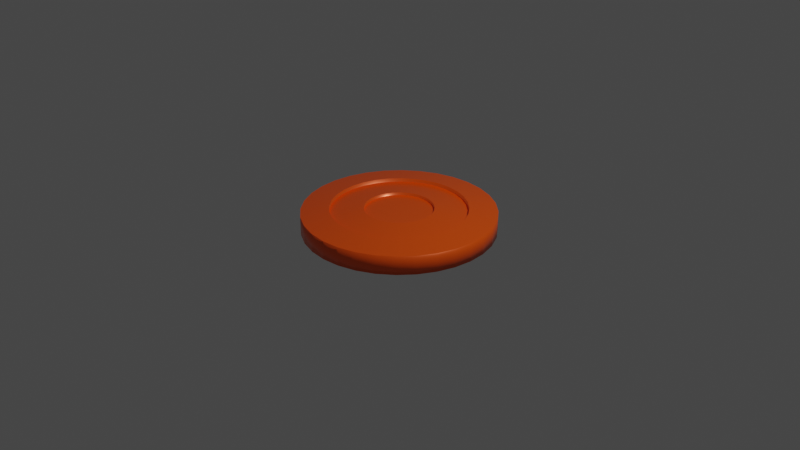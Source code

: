 # Source: HockeyBall.blend  (saved by Blender 2.81.16; exported with 4.5.12 LTS)
import bpy
from mathutils import Matrix  # noqa: F401  (used for matrix-valued properties, if any)

bpy.ops.wm.read_factory_settings(use_empty=True)
scene = bpy.context.scene
scene.name = 'Scene'

# ---- collections
col_collection = bpy.data.collections.new('Collection'); scene.collection.children.link(col_collection)

# ---- materials (node trees are filled in below, after node groups)
mat_material_001 = bpy.data.materials.new('Material.001')
mat_material_001.use_transparent_shadow = False

# ---- material node trees
mat_material_001.use_nodes = True; mat_material_001.node_tree.nodes.clear()
_N = mat_material_001.node_tree.nodes; _L = mat_material_001.node_tree.links
n0 = _N.new('ShaderNodeOutputMaterial'); n0.name = 'Material Output'; n0.location = (300, 300)
n1 = _N.new('ShaderNodeBsdfPrincipled'); n1.name = 'Principled BSDF'; n1.location = (10, 300)
n1.distribution = 'GGX'
n1.subsurface_method = 'BURLEY'
n1.inputs[0].default_value = (1.0, 0.1, 0.0, 1.0)
n1.inputs[1].default_value = 0.3
n1.inputs[2].default_value = 0.3
n1.inputs[3].default_value = 1.45
n1.inputs[13].default_value = 0.8
n1.inputs[27].default_value = (0.0, 0.0, 0.0, 1.0)
n1.inputs[28].default_value = 1.0
_L.new(n1.outputs[0], n0.inputs[0])
n0.is_active_output = True

# ---- world
world_world = bpy.data.worlds.new('World'); scene.world = world_world
world_world.use_nodes = True; world_world.node_tree.nodes.clear()
_N = world_world.node_tree.nodes; _L = world_world.node_tree.links
n0 = _N.new('ShaderNodeOutputWorld'); n0.name = 'World Output'; n0.location = (300, 300)
n1 = _N.new('ShaderNodeBackground'); n1.name = 'Background'; n1.location = (10, 300)
n1.inputs[0].default_value = (0.05088, 0.05088, 0.05088, 1.0)
_L.new(n1.outputs[0], n0.inputs[0])
n0.is_active_output = True
world_world.color = (0.05088, 0.05088, 0.05088)
world_world.use_sun_shadow = False
world_world.sun_shadow_jitter_overblur = 0.0

# ---- cameras
cam_camera = bpy.data.cameras.new('Camera')
cam_camera.clip_end = 100.0
cam_camera.ortho_scale = 7.314

# ---- lights
light_light = bpy.data.lights.new('Light', 'POINT')
light_light.transmission_factor = 0.0
light_light.energy = 1000.0
light_light.shadow_soft_size = 0.1
light_light.shadow_maximum_resolution = 0.006
light_light.use_absolute_resolution = True

# ---- meshes
me_circle = bpy.data.meshes.new('Circle')
me_circle.from_pydata([(3.415e-07, 0.7075, 0.1331), (-0.138, 0.6939, 0.1331), (-0.2707, 0.6536, 0.1331), (-0.393, 0.5882, 0.1331), (-0.5003, 0.5003, 0.1331), (-0.5882, 0.393, 0.1331), (-0.6536, 0.2707, 0.1331), (-0.6939, 0.138, 0.1331), (-0.7075, -2.83e-07, 0.1331), (-0.6939, -0.138, 0.1331), (-0.6536, -0.2707, 0.1331), (-0.5882, -0.393, 0.1331), (-0.5003, -0.5003, 0.1331), (-0.393, -0.5882, 0.1331), (-0.2707, -0.6536, 0.1331), (-0.138, -0.6939, 0.1331), (3.538e-07, -0.7075, 0.1331), (0.138, -0.6939, 0.1331), (0.2707, -0.6536, 0.1331), (0.393, -0.5882, 0.1331), (0.5003, -0.5003, 0.1331), (0.5882, -0.393, 0.1331), (0.6536, -0.2707, 0.1331), (0.6939, -0.138, 0.1331), (0.7075, 4.213e-07, 0.1331), (0.6939, 0.138, 0.1331), (0.6536, 0.2707, 0.1331), (0.5882, 0.393, 0.1331), (0.5003, 0.5003, 0.1331), (0.393, 0.5882, 0.1331), (0.2707, 0.6536, 0.1331), (0.138, 0.6939, 0.1331), (-0.1951, 0.9808, 0.09833), (1.19e-07, 1.0, 0.09833), (-0.3827, 0.9239, 0.09833), (-0.5556, 0.8315, 0.09833), (-0.7071, 0.7071, 0.09833), (-0.8315, 0.5556, 0.09833), (-0.9239, 0.3827, 0.09833), (-0.9808, 0.1951, 0.09833), (-1.0, -2.086e-07, 0.09833), (-0.9808, -0.1951, 0.09833), (-0.9239, -0.3827, 0.09833), (-0.8315, -0.5556, 0.09833), (-0.7071, -0.7071, 0.09833), (-0.5556, -0.8315, 0.09833), (-0.3827, -0.9239, 0.09833), (-0.1951, -0.9808, 0.09833), (4.448e-07, -1.0, 0.09833), (0.1951, -0.9808, 0.09833), (0.3827, -0.9239, 0.09833), (0.5556, -0.8315, 0.09833), (0.7071, -0.7071, 0.09833), (0.8315, -0.5556, 0.09833), (0.9239, -0.3827, 0.09833), (0.9808, -0.1951, 0.09833), (1.0, 6.815e-07, 0.09833), (0.9808, 0.1951, 0.09833), (0.9239, 0.3827, 0.09833), (0.8315, 0.5556, 0.09833), (0.7071, 0.7071, 0.09833), (0.5556, 0.8315, 0.09833), (0.3827, 0.9239, 0.09833), (0.1951, 0.9808, 0.09833), (-0.06972, 0.3505, 0.1283), (2.879e-07, 0.3574, 0.1283), (-0.1368, 0.3302, 0.1283), (-0.1985, 0.2971, 0.1283), (-0.2527, 0.2527, 0.1283), (-0.2971, 0.1985, 0.1283), (-0.3302, 0.1368, 0.1283), (-0.3505, 0.06972, 0.1283), (-0.3574, -2.74e-07, 0.1283), (-0.3505, -0.06972, 0.1283), (-0.3302, -0.1368, 0.1283), (-0.2971, -0.1985, 0.1283), (-0.2527, -0.2527, 0.1283), (-0.1985, -0.2971, 0.1283), (-0.1368, -0.3302, 0.1283), (-0.06972, -0.3505, 0.1283), (3.501e-07, -0.3574, 0.1283), (0.06972, -0.3505, 0.1283), (0.1368, -0.3302, 0.1283), (0.1985, -0.2971, 0.1283), (0.2527, -0.2527, 0.1283), (0.2971, -0.1985, 0.1283), (0.3302, -0.1368, 0.1283), (0.3505, -0.06972, 0.1283), (0.3574, 4.377e-08, 0.1283), (0.3505, 0.06972, 0.1283), (0.3302, 0.1368, 0.1283), (0.2971, 0.1985, 0.1283), (0.2527, 0.2527, 0.1283), (0.1985, 0.2971, 0.1283), (0.1368, 0.3302, 0.1283), (0.06972, 0.3505, 0.1283), (-0.138, 0.6939, 0.0936), (3.415e-07, 0.7075, 0.0936), (-0.2707, 0.6536, 0.0936), (-0.393, 0.5882, 0.0936), (-0.5003, 0.5003, 0.0936), (-0.5882, 0.393, 0.0936), (-0.6536, 0.2707, 0.0936), (-0.6939, 0.138, 0.0936), (-0.7075, -2.83e-07, 0.0936), (-0.6939, -0.138, 0.0936), (-0.6536, -0.2707, 0.0936), (-0.5882, -0.393, 0.0936), (-0.5003, -0.5003, 0.0936), (-0.393, -0.5882, 0.0936), (-0.2707, -0.6536, 0.0936), (-0.138, -0.6939, 0.0936), (3.538e-07, -0.7075, 0.0936), (0.138, -0.6939, 0.0936), (0.2707, -0.6536, 0.0936), (0.393, -0.5882, 0.0936), (0.5003, -0.5003, 0.0936), (0.5882, -0.393, 0.0936), (0.6536, -0.2707, 0.0936), (0.6939, -0.138, 0.0936), (0.7075, 4.213e-07, 0.0936), (0.6939, 0.138, 0.0936), (0.6536, 0.2707, 0.0936), (0.5882, 0.393, 0.0936), (0.5003, 0.5003, 0.0936), (0.393, 0.5882, 0.0936), (0.2707, 0.6536, 0.0936), (0.138, 0.6939, 0.0936), (-0.06972, 0.3505, 0.09833), (2.868e-07, 0.3574, 0.09833), (-0.1368, 0.3302, 0.09833), (-0.1985, 0.2971, 0.09833), (-0.2527, 0.2527, 0.09833), (-0.2971, 0.1985, 0.09833), (-0.3302, 0.1368, 0.09833), (-0.3505, 0.06972, 0.09833), (-0.3574, -2.74e-07, 0.09833), (-0.3505, -0.06972, 0.09833), (-0.3302, -0.1368, 0.09833), (-0.2971, -0.1985, 0.09833), (-0.2527, -0.2527, 0.09833), (-0.1985, -0.2971, 0.09833), (-0.1368, -0.3302, 0.09833), (-0.06972, -0.3505, 0.09833), (3.49e-07, -0.3574, 0.09833), (0.06972, -0.3505, 0.09833), (0.1368, -0.3302, 0.09833), (0.1985, -0.2971, 0.09833), (0.2527, -0.2527, 0.09833), (0.2971, -0.1985, 0.09833), (0.3302, -0.1368, 0.09833), (0.3505, -0.06972, 0.09833), (0.3574, 4.377e-08, 0.09833), (0.3505, 0.06972, 0.09833), (0.3302, 0.1368, 0.09833), (0.2971, 0.1985, 0.09833), (0.2527, 0.2527, 0.09833), (0.1985, 0.2971, 0.09833), (0.1368, 0.3302, 0.09833), (0.06972, 0.3505, 0.09833), (3.415e-07, 0.7075, -0.1331), (-0.138, 0.6939, -0.1331), (-0.2707, 0.6536, -0.1331), (-0.393, 0.5882, -0.1331), (-0.5003, 0.5003, -0.1331), (-0.5882, 0.393, -0.1331), (-0.6536, 0.2707, -0.1331), (-0.6939, 0.138, -0.1331), (-0.7075, -2.83e-07, -0.1331), (-0.6939, -0.138, -0.1331), (-0.6536, -0.2707, -0.1331), (-0.5882, -0.393, -0.1331), (-0.5003, -0.5003, -0.1331), (-0.393, -0.5882, -0.1331), (-0.2707, -0.6536, -0.1331), (-0.138, -0.6939, -0.1331), (3.538e-07, -0.7075, -0.1331), (0.138, -0.6939, -0.1331), (0.2707, -0.6536, -0.1331), (0.393, -0.5882, -0.1331), (0.5003, -0.5003, -0.1331), (0.5882, -0.393, -0.1331), (0.6536, -0.2707, -0.1331), (0.6939, -0.138, -0.1331), (0.7075, 4.213e-07, -0.1331), (0.6939, 0.138, -0.1331), (0.6536, 0.2707, -0.1331), (0.5882, 0.393, -0.1331), (0.5003, 0.5003, -0.1331), (0.393, 0.5882, -0.1331), (0.2707, 0.6536, -0.1331), (0.138, 0.6939, -0.1331), (-0.1951, 0.9808, -0.09833), (1.19e-07, 1.0, -0.09833), (-0.3827, 0.9239, -0.09833), (-0.5556, 0.8315, -0.09833), (-0.7071, 0.7071, -0.09833), (-0.8315, 0.5556, -0.09833), (-0.9239, 0.3827, -0.09833), (-0.9808, 0.1951, -0.09833), (-1.0, -2.086e-07, -0.09833), (-0.9808, -0.1951, -0.09833), (-0.9239, -0.3827, -0.09833), (-0.8315, -0.5556, -0.09833), (-0.7071, -0.7071, -0.09833), (-0.5556, -0.8315, -0.09833), (-0.3827, -0.9239, -0.09833), (-0.1951, -0.9808, -0.09833), (4.448e-07, -1.0, -0.09833), (0.1951, -0.9808, -0.09833), (0.3827, -0.9239, -0.09833), (0.5556, -0.8315, -0.09833), (0.7071, -0.7071, -0.09833), (0.8315, -0.5556, -0.09833), (0.9239, -0.3827, -0.09833), (0.9808, -0.1951, -0.09833), (1.0, 6.815e-07, -0.09833), (0.9808, 0.1951, -0.09833), (0.9239, 0.3827, -0.09833), (0.8315, 0.5556, -0.09833), (0.7071, 0.7071, -0.09833), (0.5556, 0.8315, -0.09833), (0.3827, 0.9239, -0.09833), (0.1951, 0.9808, -0.09833), (-0.06972, 0.3505, -0.1283), (2.879e-07, 0.3574, -0.1283), (-0.1368, 0.3302, -0.1283), (-0.1985, 0.2971, -0.1283), (-0.2527, 0.2527, -0.1283), (-0.2971, 0.1985, -0.1283), (-0.3302, 0.1368, -0.1283), (-0.3505, 0.06972, -0.1283), (-0.3574, -2.74e-07, -0.1283), (-0.3505, -0.06972, -0.1283), (-0.3302, -0.1368, -0.1283), (-0.2971, -0.1985, -0.1283), (-0.2527, -0.2527, -0.1283), (-0.1985, -0.2971, -0.1283), (-0.1368, -0.3302, -0.1283), (-0.06972, -0.3505, -0.1283), (3.501e-07, -0.3574, -0.1283), (0.06972, -0.3505, -0.1283), (0.1368, -0.3302, -0.1283), (0.1985, -0.2971, -0.1283), (0.2527, -0.2527, -0.1283), (0.2971, -0.1985, -0.1283), (0.3302, -0.1368, -0.1283), (0.3505, -0.06972, -0.1283), (0.3574, 4.377e-08, -0.1283), (0.3505, 0.06972, -0.1283), (0.3302, 0.1368, -0.1283), (0.2971, 0.1985, -0.1283), (0.2527, 0.2527, -0.1283), (0.1985, 0.2971, -0.1283), (0.1368, 0.3302, -0.1283), (0.06972, 0.3505, -0.1283), (-0.138, 0.6939, -0.0936), (3.415e-07, 0.7075, -0.0936), (-0.2707, 0.6536, -0.0936), (-0.393, 0.5882, -0.0936), (-0.5003, 0.5003, -0.0936), (-0.5882, 0.393, -0.0936), (-0.6536, 0.2707, -0.0936), (-0.6939, 0.138, -0.0936), (-0.7075, -2.83e-07, -0.0936), (-0.6939, -0.138, -0.0936), (-0.6536, -0.2707, -0.0936), (-0.5882, -0.393, -0.0936), (-0.5003, -0.5003, -0.0936), (-0.393, -0.5882, -0.0936), (-0.2707, -0.6536, -0.0936), (-0.138, -0.6939, -0.0936), (3.538e-07, -0.7075, -0.0936), (0.138, -0.6939, -0.0936), (0.2707, -0.6536, -0.0936), (0.393, -0.5882, -0.0936), (0.5003, -0.5003, -0.0936), (0.5882, -0.393, -0.0936), (0.6536, -0.2707, -0.0936), (0.6939, -0.138, -0.0936), (0.7075, 4.213e-07, -0.0936), (0.6939, 0.138, -0.0936), (0.6536, 0.2707, -0.0936), (0.5882, 0.393, -0.0936), (0.5003, 0.5003, -0.0936), (0.393, 0.5882, -0.0936), (0.2707, 0.6536, -0.0936), (0.138, 0.6939, -0.0936), (-0.06972, 0.3505, -0.09833), (2.868e-07, 0.3574, -0.09833), (-0.1368, 0.3302, -0.09833), (-0.1985, 0.2971, -0.09833), (-0.2527, 0.2527, -0.09833), (-0.2971, 0.1985, -0.09833), (-0.3302, 0.1368, -0.09833), (-0.3505, 0.06972, -0.09833), (-0.3574, -2.74e-07, -0.09833), (-0.3505, -0.06972, -0.09833), (-0.3302, -0.1368, -0.09833), (-0.2971, -0.1985, -0.09833), (-0.2527, -0.2527, -0.09833), (-0.1985, -0.2971, -0.09833), (-0.1368, -0.3302, -0.09833), (-0.06972, -0.3505, -0.09833), (3.49e-07, -0.3574, -0.09833), (0.06972, -0.3505, -0.09833), (0.1368, -0.3302, -0.09833), (0.1985, -0.2971, -0.09833), (0.2527, -0.2527, -0.09833), (0.2971, -0.1985, -0.09833), (0.3302, -0.1368, -0.09833), (0.3505, -0.06972, -0.09833), (0.3574, 4.377e-08, -0.09833), (0.3505, 0.06972, -0.09833), (0.3302, 0.1368, -0.09833), (0.2971, 0.1985, -0.09833), (0.2527, 0.2527, -0.09833), (0.1985, 0.2971, -0.09833), (0.1368, 0.3302, -0.09833), (0.06972, 0.3505, -0.09833), (0.9239, 0.3827, 0.0), (0.8315, 0.5556, 0.0), (-0.5556, -0.8315, 0.0), (-0.3827, -0.9239, 0.0), (1.19e-07, 1.0, 0.0), (-0.1951, 0.9808, 0.0), (0.7071, 0.7071, 0.0), (-0.1951, -0.9808, 0.0), (-0.3827, 0.9239, 0.0), (0.5556, 0.8315, 0.0), (4.448e-07, -1.0, 0.0), (-0.5556, 0.8315, 0.0), (0.3827, 0.9239, 0.0), (0.1951, -0.9808, 0.0), (-0.7071, 0.7071, 0.0), (0.1951, 0.9808, 0.0), (0.3827, -0.9239, 0.0), (-0.8315, 0.5556, 0.0), (0.5556, -0.8315, 0.0), (-0.9239, 0.3827, 0.0), (0.7071, -0.7071, 0.0), (-0.9808, 0.1951, 0.0), (0.8315, -0.5556, 0.0), (-1.0, -2.086e-07, 0.0), (0.9239, -0.3827, 0.0), (-0.9808, -0.1951, 0.0), (0.9808, -0.1951, 0.0), (-0.9239, -0.3827, 0.0), (1.0, 6.815e-07, 0.0), (-0.8315, -0.5556, 0.0), (0.9808, 0.1951, 0.0), (-0.7071, -0.7071, 0.0)], [], [(321, 59, 58, 320), (323, 46, 45, 322), (325, 32, 33, 324), (326, 60, 59, 321), (327, 47, 46, 323), (328, 34, 32, 325), (329, 61, 60, 326), (330, 48, 47, 327), (331, 35, 34, 328), (332, 62, 61, 329), (333, 49, 48, 330), (334, 36, 35, 331), (335, 63, 62, 332), (336, 50, 49, 333), (337, 37, 36, 334), (324, 33, 63, 335), (338, 51, 50, 336), (339, 38, 37, 337), (340, 52, 51, 338), (341, 39, 38, 339), (342, 53, 52, 340), (343, 40, 39, 341), (344, 54, 53, 342), (345, 41, 40, 343), (346, 55, 54, 344), (347, 42, 41, 345), (348, 56, 55, 346), (349, 43, 42, 347), (350, 57, 56, 348), (351, 44, 43, 349), (320, 58, 57, 350), (322, 45, 44, 351), (24, 25, 121, 120), (1, 0, 33, 32), (2, 1, 32, 34), (3, 2, 34, 35), (4, 3, 35, 36), (5, 4, 36, 37), (6, 5, 37, 38), (7, 6, 38, 39), (8, 7, 39, 40), (9, 8, 40, 41), (10, 9, 41, 42), (11, 10, 42, 43), (12, 11, 43, 44), (13, 12, 44, 45), (14, 13, 45, 46), (15, 14, 46, 47), (16, 15, 47, 48), (17, 16, 48, 49), (18, 17, 49, 50), (19, 18, 50, 51), (20, 19, 51, 52), (21, 20, 52, 53), (22, 21, 53, 54), (23, 22, 54, 55), (24, 23, 55, 56), (25, 24, 56, 57), (26, 25, 57, 58), (27, 26, 58, 59), (28, 27, 59, 60), (29, 28, 60, 61), (30, 29, 61, 62), (31, 30, 62, 63), (0, 31, 63, 33), (67, 68, 132, 131), (11, 12, 108, 107), (25, 26, 122, 121), (12, 13, 109, 108), (26, 27, 123, 122), (13, 14, 110, 109), (0, 1, 96, 97), (27, 28, 124, 123), (14, 15, 111, 110), (1, 2, 98, 96), (28, 29, 125, 124), (15, 16, 112, 111), (2, 3, 99, 98), (29, 30, 126, 125), (16, 17, 113, 112), (3, 4, 100, 99), (30, 31, 127, 126), (17, 18, 114, 113), (4, 5, 101, 100), (31, 0, 97, 127), (18, 19, 115, 114), (5, 6, 102, 101), (19, 20, 116, 115), (6, 7, 103, 102), (20, 21, 117, 116), (7, 8, 104, 103), (21, 22, 118, 117), (8, 9, 105, 104), (22, 23, 119, 118), (9, 10, 106, 105), (23, 24, 120, 119), (10, 11, 107, 106), (64, 65, 97, 96), (66, 64, 96, 98), (67, 66, 98, 99), (68, 67, 99, 100), (69, 68, 100, 101), (70, 69, 101, 102), (71, 70, 102, 103), (72, 71, 103, 104), (73, 72, 104, 105), (74, 73, 105, 106), (75, 74, 106, 107), (76, 75, 107, 108), (77, 76, 108, 109), (78, 77, 109, 110), (79, 78, 110, 111), (80, 79, 111, 112), (81, 80, 112, 113), (82, 81, 113, 114), (83, 82, 114, 115), (84, 83, 115, 116), (85, 84, 116, 117), (86, 85, 117, 118), (87, 86, 118, 119), (88, 87, 119, 120), (89, 88, 120, 121), (90, 89, 121, 122), (91, 90, 122, 123), (92, 91, 123, 124), (93, 92, 124, 125), (94, 93, 125, 126), (95, 94, 126, 127), (65, 95, 127, 97), (94, 95, 159, 158), (81, 82, 146, 145), (68, 69, 133, 132), (95, 65, 129, 159), (82, 83, 147, 146), (69, 70, 134, 133), (83, 84, 148, 147), (70, 71, 135, 134), (84, 85, 149, 148), (71, 72, 136, 135), (85, 86, 150, 149), (72, 73, 137, 136), (86, 87, 151, 150), (73, 74, 138, 137), (87, 88, 152, 151), (74, 75, 139, 138), (88, 89, 153, 152), (75, 76, 140, 139), (89, 90, 154, 153), (76, 77, 141, 140), (90, 91, 155, 154), (77, 78, 142, 141), (65, 64, 128, 129), (91, 92, 156, 155), (78, 79, 143, 142), (64, 66, 130, 128), (92, 93, 157, 156), (79, 80, 144, 143), (66, 67, 131, 130), (93, 94, 158, 157), (80, 81, 145, 144), (321, 320, 218, 219), (323, 322, 205, 206), (325, 324, 193, 192), (326, 321, 219, 220), (327, 323, 206, 207), (328, 325, 192, 194), (329, 326, 220, 221), (330, 327, 207, 208), (331, 328, 194, 195), (332, 329, 221, 222), (333, 330, 208, 209), (334, 331, 195, 196), (335, 332, 222, 223), (336, 333, 209, 210), (337, 334, 196, 197), (324, 335, 223, 193), (338, 336, 210, 211), (339, 337, 197, 198), (340, 338, 211, 212), (341, 339, 198, 199), (342, 340, 212, 213), (343, 341, 199, 200), (344, 342, 213, 214), (345, 343, 200, 201), (346, 344, 214, 215), (347, 345, 201, 202), (348, 346, 215, 216), (349, 347, 202, 203), (350, 348, 216, 217), (351, 349, 203, 204), (320, 350, 217, 218), (322, 351, 204, 205), (184, 280, 281, 185), (161, 192, 193, 160), (162, 194, 192, 161), (163, 195, 194, 162), (164, 196, 195, 163), (165, 197, 196, 164), (166, 198, 197, 165), (167, 199, 198, 166), (168, 200, 199, 167), (169, 201, 200, 168), (170, 202, 201, 169), (171, 203, 202, 170), (172, 204, 203, 171), (173, 205, 204, 172), (174, 206, 205, 173), (175, 207, 206, 174), (176, 208, 207, 175), (177, 209, 208, 176), (178, 210, 209, 177), (179, 211, 210, 178), (180, 212, 211, 179), (181, 213, 212, 180), (182, 214, 213, 181), (183, 215, 214, 182), (184, 216, 215, 183), (185, 217, 216, 184), (186, 218, 217, 185), (187, 219, 218, 186), (188, 220, 219, 187), (189, 221, 220, 188), (190, 222, 221, 189), (191, 223, 222, 190), (160, 193, 223, 191), (227, 291, 292, 228), (171, 267, 268, 172), (185, 281, 282, 186), (172, 268, 269, 173), (186, 282, 283, 187), (173, 269, 270, 174), (160, 257, 256, 161), (187, 283, 284, 188), (174, 270, 271, 175), (161, 256, 258, 162), (188, 284, 285, 189), (175, 271, 272, 176), (162, 258, 259, 163), (189, 285, 286, 190), (176, 272, 273, 177), (163, 259, 260, 164), (190, 286, 287, 191), (177, 273, 274, 178), (164, 260, 261, 165), (191, 287, 257, 160), (178, 274, 275, 179), (165, 261, 262, 166), (179, 275, 276, 180), (166, 262, 263, 167), (180, 276, 277, 181), (167, 263, 264, 168), (181, 277, 278, 182), (168, 264, 265, 169), (182, 278, 279, 183), (169, 265, 266, 170), (183, 279, 280, 184), (170, 266, 267, 171), (224, 256, 257, 225), (226, 258, 256, 224), (227, 259, 258, 226), (228, 260, 259, 227), (229, 261, 260, 228), (230, 262, 261, 229), (231, 263, 262, 230), (232, 264, 263, 231), (233, 265, 264, 232), (234, 266, 265, 233), (235, 267, 266, 234), (236, 268, 267, 235), (237, 269, 268, 236), (238, 270, 269, 237), (239, 271, 270, 238), (240, 272, 271, 239), (241, 273, 272, 240), (242, 274, 273, 241), (243, 275, 274, 242), (244, 276, 275, 243), (245, 277, 276, 244), (246, 278, 277, 245), (247, 279, 278, 246), (248, 280, 279, 247), (249, 281, 280, 248), (250, 282, 281, 249), (251, 283, 282, 250), (252, 284, 283, 251), (253, 285, 284, 252), (254, 286, 285, 253), (255, 287, 286, 254), (225, 257, 287, 255), (254, 318, 319, 255), (241, 305, 306, 242), (228, 292, 293, 229), (255, 319, 289, 225), (242, 306, 307, 243), (229, 293, 294, 230), (243, 307, 308, 244), (230, 294, 295, 231), (244, 308, 309, 245), (231, 295, 296, 232), (245, 309, 310, 246), (232, 296, 297, 233), (246, 310, 311, 247), (233, 297, 298, 234), (247, 311, 312, 248), (234, 298, 299, 235), (248, 312, 313, 249), (235, 299, 300, 236), (249, 313, 314, 250), (236, 300, 301, 237), (250, 314, 315, 251), (237, 301, 302, 238), (225, 289, 288, 224), (251, 315, 316, 252), (238, 302, 303, 239), (224, 288, 290, 226), (252, 316, 317, 253), (239, 303, 304, 240), (226, 290, 291, 227), (253, 317, 318, 254), (240, 304, 305, 241), (128, 130, 131, 132, 133, 134, 135, 136, 137, 138, 139, 140, 141, 142, 143, 144, 145, 146, 147, 148, 149, 150, 151, 152, 153, 154, 155, 156, 157, 158, 159, 129), (288, 289, 319, 318, 317, 316, 315, 314, 313, 312, 311, 310, 309, 308, 307, 306, 305, 304, 303, 302, 301, 300, 299, 298, 297, 296, 295, 294, 293, 292, 291, 290)])
me_circle.polygons.foreach_set('use_smooth', [1, 1, 1, 1, 1, 1, 1, 1, 1, 1, 1, 1, 1, 1, 1, 1, 1, 1, 1, 1, 1, 1, 1, 1, 1, 1, 1, 1, 1, 1, 1, 1, 1, 0, 0, 0, 0, 0, 0, 0, 0, 0, 0, 0, 0, 0, 0, 0, 0, 0, 0, 0, 0, 0, 0, 0, 0, 0, 0, 0, 0, 0, 0, 0, 0, 1, 1, 1, 1, 1, 1, 1, 1, 1, 1, 1, 1, 1, 1, 1, 1, 1, 1, 1, 1, 1, 1, 1, 1, 1, 1, 1, 1, 1, 1, 1, 1, 0, 0, 0, 0, 0, 0, 0, 0, 0, 0, 0, 0, 0, 0, 0, 0, 0, 0, 0, 0, 0, 0, 0, 0, 0, 0, 0, 0, 0, 0, 0, 0, 1, 1, 1, 1, 1, 1, 1, 1, 1, 1, 1, 1, 1, 1, 1, 1, 1, 1, 1, 1, 1, 1, 1, 1, 1, 1, 1, 1, 1, 1, 1, 1, 1, 1, 1, 1, 1, 1, 1, 1, 1, 1, 1, 1, 1, 1, 1, 1, 1, 1, 1, 1, 1, 1, 1, 1, 1, 1, 1, 1, 1, 1, 1, 1, 0, 0, 0, 0, 0, 0, 0, 0, 0, 0, 0, 0, 0, 0, 0, 0, 0, 0, 0, 0, 0, 0, 0, 0, 0, 0, 0, 0, 0, 0, 0, 0, 1, 1, 1, 1, 1, 1, 1, 1, 1, 1, 1, 1, 1, 1, 1, 1, 1, 1, 1, 1, 1, 1, 1, 1, 1, 1, 1, 1, 1, 1, 1, 1, 0, 0, 0, 0, 0, 0, 0, 0, 0, 0, 0, 0, 0, 0, 0, 0, 0, 0, 0, 0, 0, 0, 0, 0, 0, 0, 0, 0, 0, 0, 0, 0, 1, 1, 1, 1, 1, 1, 1, 1, 1, 1, 1, 1, 1, 1, 1, 1, 1, 1, 1, 1, 1, 1, 1, 1, 1, 1, 1, 1, 1, 1, 1, 0, 0])
_uv = me_circle.uv_layers.new(name='UVMap')
_uv.uv.foreach_set('vector', [0.0, 0.0, 0.0, 0.0, 0.0, 0.0, 0.0, 0.0, 0.0, 0.0, 0.0, 0.0, 0.0, 0.0, 0.0, 0.0, 0.0, 0.0, 0.0, 0.0, 0.0, 0.0, 0.0, 0.0, 0.0, 0.0, 0.0, 0.0, 0.0, 0.0, 0.0, 0.0, 0.0, 0.0, 0.0, 0.0, 0.0, 0.0, 0.0, 0.0, 0.0, 0.0, 0.0, 0.0, 0.0, 0.0, 0.0, 0.0, 0.0, 0.0, 0.0, 0.0, 0.0, 0.0, 0.0, 0.0, 0.0, 0.0, 0.0, 0.0, 0.0, 0.0, 0.0, 0.0, 0.0, 0.0, 0.0, 0.0, 0.0, 0.0, 0.0, 0.0, 0.0, 0.0, 0.0, 0.0, 0.0, 0.0, 0.0, 0.0, 0.0, 0.0, 0.0, 0.0, 0.0, 0.0, 0.0, 0.0, 0.0, 0.0, 0.0, 0.0, 0.0, 0.0, 0.0, 0.0, 0.0, 0.0, 0.0, 0.0, 0.0, 0.0, 0.0, 0.0, 0.0, 0.0, 0.0, 0.0, 0.0, 0.0, 0.0, 0.0, 0.0, 0.0, 0.0, 0.0, 0.0, 0.0, 0.0, 0.0, 0.0, 0.0, 0.0, 0.0, 0.0, 0.0, 0.0, 0.0, 0.0, 0.0, 0.0, 0.0, 0.0, 0.0, 0.0, 0.0, 0.0, 0.0, 0.0, 0.0, 0.0, 0.0, 0.0, 0.0, 0.0, 0.0, 0.0, 0.0, 0.0, 0.0, 0.0, 0.0, 0.0, 0.0, 0.0, 0.0, 0.0, 0.0, 0.0, 0.0, 0.0, 0.0, 0.0, 0.0, 0.0, 0.0, 0.0, 0.0, 0.0, 0.0, 0.0, 0.0, 0.0, 0.0, 0.0, 0.0, 0.0, 0.0, 0.0, 0.0, 0.0, 0.0, 0.0, 0.0, 0.0, 0.0, 0.0, 0.0, 0.0, 0.0, 0.0, 0.0, 0.0, 0.0, 0.0, 0.0, 0.0, 0.0, 0.0, 0.0, 0.0, 0.0, 0.0, 0.0, 0.0, 0.0, 0.0, 0.0, 0.0, 0.0, 0.0, 0.0, 0.0, 0.0, 0.0, 0.0, 0.0, 0.0, 0.0, 0.0, 0.0, 0.0, 0.0, 0.0, 0.0, 0.0, 0.0, 0.0, 0.0, 0.0, 0.0, 0.0, 0.0, 0.0, 0.0, 0.0, 0.0, 0.0, 0.0, 0.0, 0.0, 0.0, 0.0, 0.0, 0.0, 0.0, 0.0, 0.0, 0.0, 0.0, 0.0, 0.0, 0.0, 0.0, 0.0, 0.0, 0.0, 0.0, 0.0, 0.0, 0.0, 0.0, 0.0, 0.0, 0.0, 0.0, 0.0, 0.0, 0.0, 0.0, 0.0, 0.0, 0.0, 0.0, 0.0, 0.0, 0.0, 0.0, 0.0, 0.0, 0.0, 0.0, 0.0, 0.0, 0.0, 0.0, 0.0, 0.0, 0.0, 0.0, 0.0, 0.0, 0.0, 0.0, 0.0, 0.0, 0.0, 0.0, 0.0, 0.0, 0.0, 0.0, 0.0, 0.0, 0.0, 0.0, 0.0, 0.0, 0.0, 0.0, 0.0, 0.0, 0.0, 0.0, 0.0, 0.0, 0.0, 0.0, 0.0, 0.0, 0.0, 0.0, 0.0, 0.0, 0.0, 0.0, 0.0, 0.0, 0.0, 0.0, 0.0, 0.0, 0.0, 0.0, 0.0, 0.0, 0.0, 0.0, 0.0, 0.0, 0.0, 0.0, 0.0, 0.0, 0.0, 0.0, 0.0, 0.0, 0.0, 0.0, 0.0, 0.0, 0.0, 0.0, 0.0, 0.0, 0.0, 0.0, 0.0, 0.0, 0.0, 0.0, 0.0, 0.0, 0.0, 0.0, 0.0, 0.0, 0.0, 0.0, 0.0, 0.0, 0.0, 0.0, 0.0, 0.0, 0.0, 0.0, 0.0, 0.0, 0.0, 0.0, 0.0, 0.0, 0.0, 0.0, 0.0, 0.0, 0.0, 0.0, 0.0, 0.0, 0.0, 0.0, 0.0, 0.0, 0.0, 0.0, 0.0, 0.0, 0.0, 0.0, 0.0, 0.0, 0.0, 0.0, 0.0, 0.0, 0.0, 0.0, 0.0, 0.0, 0.0, 0.0, 0.0, 0.0, 0.0, 0.0, 0.0, 0.0, 0.0, 0.0, 0.0, 0.0, 0.0, 0.0, 0.0, 0.0, 0.0, 0.0, 0.0, 0.0, 0.0, 0.0, 0.0, 0.0, 0.0, 0.0, 0.0, 0.0, 0.0, 0.0, 0.0, 0.0, 0.0, 0.0, 0.0, 0.0, 0.0, 0.0, 0.0, 0.0, 0.0, 0.0, 0.0, 0.0, 0.0, 0.0, 0.0, 0.0, 0.0, 0.0, 0.0, 0.0, 0.0, 0.0, 0.0, 0.0, 0.0, 0.0, 0.0, 0.0, 0.0, 0.0, 0.0, 0.0, 0.0, 0.0, 0.0, 0.0, 0.0, 0.0, 0.0, 0.0, 0.0, 0.0, 0.0, 0.0, 0.0, 0.0, 0.0, 0.0, 0.0, 0.0, 0.0, 0.0, 0.0, 0.0, 0.0, 0.0, 0.0, 0.0, 0.0, 0.0, 0.0, 0.0, 0.0, 0.0, 0.0, 0.0, 0.0, 0.0, 0.0, 0.0, 0.0, 0.0, 0.0, 0.0, 0.0, 0.0, 0.0, 0.0, 0.0, 0.0, 0.0, 0.0, 0.0, 0.0, 0.0, 0.0, 0.0, 0.0, 0.0, 0.0, 0.0, 0.0, 0.0, 0.0, 0.0, 0.0, 0.0, 0.0, 0.0, 0.0, 0.0, 0.0, 0.0, 0.0, 0.0, 0.0, 0.0, 0.0, 0.0, 0.0, 0.0, 0.0, 0.0, 0.0, 0.0, 0.0, 0.0, 0.0, 0.0, 0.0, 0.0, 0.0, 0.0, 0.0, 0.0, 0.0, 0.0, 0.0, 0.0, 0.0, 0.0, 0.0, 0.0, 0.0, 0.0, 0.0, 0.0, 0.0, 0.0, 0.0, 0.0, 0.0, 0.0, 0.0, 0.0, 0.0, 0.0, 0.0, 0.0, 0.0, 0.0, 0.0, 0.0, 0.0, 0.0, 0.0, 0.0, 0.0, 0.0, 0.0, 0.0, 0.0, 0.0, 0.0, 0.0, 0.0, 0.0, 0.0, 0.0, 0.0, 0.0, 0.0, 0.0, 0.0, 0.0, 0.0, 0.0, 0.0, 0.0, 0.0, 0.0, 0.0, 0.0, 0.0, 0.0, 0.0, 0.0, 0.0, 0.0, 0.0, 0.0, 0.0, 0.0, 0.0, 0.0, 0.0, 0.0, 0.0, 0.0, 0.0, 0.0, 0.0, 0.0, 0.0, 0.0, 0.0, 0.0, 0.0, 0.0, 0.0, 0.0, 0.0, 0.0, 0.0, 0.0, 0.0, 0.0, 0.0, 0.0, 0.0, 0.0, 0.0, 0.0, 0.0, 0.0, 0.0, 0.0, 0.0, 0.0, 0.0, 0.0, 0.0, 0.0, 0.0, 0.0, 0.0, 0.0, 0.0, 0.0, 0.0, 0.0, 0.0, 0.0, 0.0, 0.0, 0.0, 0.0, 0.0, 0.0, 0.0, 0.0, 0.0, 0.0, 0.0, 0.0, 0.0, 0.0, 0.0, 0.0, 0.0, 0.0, 0.0, 0.0, 0.0, 0.0, 0.0, 0.0, 0.0, 0.0, 0.0, 0.0, 0.0, 0.0, 0.0, 0.0, 0.0, 0.0, 0.0, 0.0, 0.0, 0.0, 0.0, 0.0, 0.0, 0.0, 0.0, 0.0, 0.0, 0.0, 0.0, 0.0, 0.0, 0.0, 0.0, 0.0, 0.0, 0.0, 0.0, 0.0, 0.0, 0.0, 0.0, 0.0, 0.0, 0.0, 0.0, 0.0, 0.0, 0.0, 0.0, 0.0, 0.0, 0.0, 0.0, 0.0, 0.0, 0.0, 0.0, 0.0, 0.0, 0.0, 0.0, 0.0, 0.0, 0.0, 0.0, 0.0, 0.0, 0.0, 0.0, 0.0, 0.0, 0.0, 0.0, 0.0, 0.0, 0.0, 0.0, 0.0, 0.0, 0.0, 0.0, 0.0, 0.0, 0.0, 0.0, 0.0, 0.0, 0.0, 0.0, 0.0, 0.0, 0.0, 0.0, 0.0, 0.0, 0.0, 0.0, 0.0, 0.0, 0.0, 0.0, 0.0, 0.0, 0.0, 0.0, 0.0, 0.0, 0.0, 0.0, 0.0, 0.0, 0.0, 0.0, 0.0, 0.0, 0.0, 0.0, 0.0, 0.0, 0.0, 0.0, 0.0, 0.0, 0.0, 0.0, 0.0, 0.0, 0.0, 0.0, 0.0, 0.0, 0.0, 0.0, 0.0, 0.0, 0.0, 0.0, 0.0, 0.0, 0.0, 0.0, 0.0, 0.0, 0.0, 0.0, 0.0, 0.0, 0.0, 0.0, 0.0, 0.0, 0.0, 0.0, 0.0, 0.0, 0.0, 0.0, 0.0, 0.0, 0.0, 0.0, 0.0, 0.0, 0.0, 0.0, 0.0, 0.0, 0.0, 0.0, 0.0, 0.0, 0.0, 0.0, 0.0, 0.0, 0.0, 0.0, 0.0, 0.0, 0.0, 0.0, 0.0, 0.0, 0.0, 0.0, 0.0, 0.0, 0.0, 0.0, 0.0, 0.0, 0.0, 0.0, 0.0, 0.0, 0.0, 0.0, 0.0, 0.0, 0.0, 0.0, 0.0, 0.0, 0.0, 0.0, 0.0, 0.0, 0.0, 0.0, 0.0, 0.0, 0.0, 0.0, 0.0, 0.0, 0.0, 0.0, 0.0, 0.0, 0.0, 0.0, 0.0, 0.0, 0.0, 0.0, 0.0, 0.0, 0.0, 0.0, 0.0, 0.0, 0.0, 0.0, 0.0, 0.0, 0.0, 0.0, 0.0, 0.0, 0.0, 0.0, 0.0, 0.0, 0.0, 0.0, 0.0, 0.0, 0.0, 0.0, 0.0, 0.0, 0.0, 0.0, 0.0, 0.0, 0.0, 0.0, 0.0, 0.0, 0.0, 0.0, 0.0, 0.0, 0.0, 0.0, 0.0, 0.0, 0.0, 0.0, 0.0, 0.0, 0.0, 0.0, 0.0, 0.0, 0.0, 0.0, 0.0, 0.0, 0.0, 0.0, 0.0, 0.0, 0.0, 0.0, 0.0, 0.0, 0.0, 0.0, 0.0, 0.0, 0.0, 0.0, 0.0, 0.0, 0.0, 0.0, 0.0, 0.0, 0.0, 0.0, 0.0, 0.0, 0.0, 0.0, 0.0, 0.0, 0.0, 0.0, 0.0, 0.0, 0.0, 0.0, 0.0, 0.0, 0.0, 0.0, 0.0, 0.0, 0.0, 0.0, 0.0, 0.0, 0.0, 0.0, 0.0, 0.0, 0.0, 0.0, 0.0, 0.0, 0.0, 0.0, 0.0, 0.0, 0.0, 0.0, 0.0, 0.0, 0.0, 0.0, 0.0, 0.0, 0.0, 0.0, 0.0, 0.0, 0.0, 0.0, 0.0, 0.0, 0.0, 0.0, 0.0, 0.0, 0.0, 0.0, 0.0, 0.0, 0.0, 0.0, 0.0, 0.0, 0.0, 0.0, 0.0, 0.0, 0.0, 0.0, 0.0, 0.0, 0.0, 0.0, 0.0, 0.0, 0.0, 0.0, 0.0, 0.0, 0.0, 0.0, 0.0, 0.0, 0.0, 0.0, 0.0, 0.0, 0.0, 0.0, 0.0, 0.0, 0.0, 0.0, 0.0, 0.0, 0.0, 0.0, 0.0, 0.0, 0.0, 0.0, 0.0, 0.0, 0.0, 0.0, 0.0, 0.0, 0.0, 0.0, 0.0, 0.0, 0.0, 0.0, 0.0, 0.0, 0.0, 0.0, 0.0, 0.0, 0.0, 0.0, 0.0, 0.0, 0.0, 0.0, 0.0, 0.0, 0.0, 0.0, 0.0, 0.0, 0.0, 0.0, 0.0, 0.0, 0.0, 0.0, 0.0, 0.0, 0.0, 0.0, 0.0, 0.0, 0.0, 0.0, 0.0, 0.0, 0.0, 0.0, 0.0, 0.0, 0.0, 0.0, 0.0, 0.0, 0.0, 0.0, 0.0, 0.0, 0.0, 0.0, 0.0, 0.0, 0.0, 0.0, 0.0, 0.0, 0.0, 0.0, 0.0, 0.0, 0.0, 0.0, 0.0, 0.0, 0.0, 0.0, 0.0, 0.0, 0.0, 0.0, 0.0, 0.0, 0.0, 0.0, 0.0, 0.0, 0.0, 0.0, 0.0, 0.0, 0.0, 0.0, 0.0, 0.0, 0.0, 0.0, 0.0, 0.0, 0.0, 0.0, 0.0, 0.0, 0.0, 0.0, 0.0, 0.0, 0.0, 0.0, 0.0, 0.0, 0.0, 0.0, 0.0, 0.0, 0.0, 0.0, 0.0, 0.0, 0.0, 0.0, 0.0, 0.0, 0.0, 0.0, 0.0, 0.0, 0.0, 0.0, 0.0, 0.0, 0.0, 0.0, 0.0, 0.0, 0.0, 0.0, 0.0, 0.0, 0.0, 0.0, 0.0, 0.0, 0.0, 0.0, 0.0, 0.0, 0.0, 0.0, 0.0, 0.0, 0.0, 0.0, 0.0, 0.0, 0.0, 0.0, 0.0, 0.0, 0.0, 0.0, 0.0, 0.0, 0.0, 0.0, 0.0, 0.0, 0.0, 0.0, 0.0, 0.0, 0.0, 0.0, 0.0, 0.0, 0.0, 0.0, 0.0, 0.0, 0.0, 0.0, 0.0, 0.0, 0.0, 0.0, 0.0, 0.0, 0.0, 0.0, 0.0, 0.0, 0.0, 0.0, 0.0, 0.0, 0.0, 0.0, 0.0, 0.0, 0.0, 0.0, 0.0, 0.0, 0.0, 0.0, 0.0, 0.0, 0.0, 0.0, 0.0, 0.0, 0.0, 0.0, 0.0, 0.0, 0.0, 0.0, 0.0, 0.0, 0.0, 0.0, 0.0, 0.0, 0.0, 0.0, 0.0, 0.0, 0.0, 0.0, 0.0, 0.0, 0.0, 0.0, 0.0, 0.0, 0.0, 0.0, 0.0, 0.0, 0.0, 0.0, 0.0, 0.0, 0.0, 0.0, 0.0, 0.0, 0.0, 0.0, 0.0, 0.0, 0.0, 0.0, 0.0, 0.0, 0.0, 0.0, 0.0, 0.0, 0.0, 0.0, 0.0, 0.0, 0.0, 0.0, 0.0, 0.0, 0.0, 0.0, 0.0, 0.0, 0.0, 0.0, 0.0, 0.0, 0.0, 0.0, 0.0, 0.0, 0.0, 0.0, 0.0, 0.0, 0.0, 0.0, 0.0, 0.0, 0.0, 0.0, 0.0, 0.0, 0.0, 0.0, 0.0, 0.0, 0.0, 0.0, 0.0, 0.0, 0.0, 0.0, 0.0, 0.0, 0.0, 0.0, 0.0, 0.0, 0.0, 0.0, 0.0, 0.0, 0.0, 0.0, 0.0, 0.0, 0.0, 0.0, 0.0, 0.0, 0.0, 0.0, 0.0, 0.0, 0.0, 0.0, 0.0, 0.0, 0.0, 0.0, 0.0, 0.0, 0.0, 0.0, 0.0, 0.0, 0.0, 0.0, 0.0, 0.0, 0.0, 0.0, 0.0, 0.0, 0.0, 0.0, 0.0, 0.0, 0.0, 0.0, 0.0, 0.0, 0.0, 0.0, 0.0, 0.0, 0.0, 0.0, 0.0, 0.0, 0.0, 0.0, 0.0, 0.0, 0.0, 0.0, 0.0, 0.0, 0.0, 0.0, 0.0, 0.0, 0.0, 0.0, 0.0, 0.0, 0.0, 0.0, 0.0, 0.0, 0.0, 0.0, 0.0, 0.0, 0.0, 0.0, 0.0, 0.0, 0.0, 0.0, 0.0, 0.0, 0.0, 0.0, 0.0, 0.0, 0.0, 0.0, 0.0, 0.0, 0.0, 0.0, 0.0, 0.0, 0.0, 0.0, 0.0, 0.0, 0.0, 0.0, 0.0, 0.0, 0.0, 0.0, 0.0, 0.0, 0.0, 0.0, 0.0, 0.0, 0.0, 0.0, 0.0, 0.0, 0.0, 0.0, 0.0, 0.0, 0.0, 0.0, 0.0, 0.0, 0.0, 0.0, 0.0, 0.0, 0.0, 0.0, 0.0, 0.0, 0.0, 0.0, 0.0, 0.0, 0.0, 0.0, 0.0, 0.0, 0.0, 0.0, 0.0, 0.0, 0.0, 0.0, 0.0, 0.0, 0.0, 0.0, 0.0, 0.0, 0.0, 0.0, 0.0, 0.0, 0.0, 0.0, 0.0, 0.0, 0.0, 0.0, 0.0, 0.0, 0.0, 0.0, 0.0, 0.0, 0.0, 0.0, 0.0, 0.0, 0.0, 0.0, 0.0, 0.0, 0.0, 0.0, 0.0, 0.0, 0.0, 0.0, 0.0, 0.0, 0.0, 0.0, 0.0, 0.0, 0.0, 0.0, 0.0, 0.0, 0.0, 0.0, 0.0, 0.0, 0.0, 0.0, 0.0, 0.0, 0.0, 0.0, 0.0, 0.0, 0.0, 0.0, 0.0, 0.0, 0.0, 0.0, 0.0, 0.0, 0.0, 0.0, 0.0, 0.0, 0.0, 0.0, 0.0, 0.0, 0.0, 0.0, 0.0, 0.0, 0.0, 0.0, 0.0, 0.0, 0.0, 0.0, 0.0, 0.0, 0.0, 0.0, 0.0, 0.0, 0.0, 0.0, 0.0, 0.0, 0.0, 0.0, 0.0, 0.0, 0.0, 0.0, 0.0, 0.0, 0.0, 0.0, 0.0, 0.0, 0.0, 0.0, 0.0, 0.0, 0.0, 0.0, 0.0, 0.0, 0.0, 0.0, 0.0, 0.0, 0.0, 0.0, 0.0, 0.0, 0.0, 0.0, 0.0, 0.0, 0.0, 0.0, 0.0, 0.0, 0.0, 0.0, 0.0, 0.0, 0.0, 0.0, 0.0, 0.0, 0.0, 0.0, 0.0, 0.0, 0.0, 0.0, 0.0, 0.0, 0.0, 0.0, 0.0, 0.0, 0.0, 0.0, 0.0, 0.0, 0.0, 0.0, 0.0, 0.0, 0.0, 0.0, 0.0, 0.0, 0.0, 0.0, 0.0, 0.0, 0.0, 0.0, 0.0, 0.0, 0.0, 0.0, 0.0, 0.0, 0.0, 0.0, 0.0, 0.0, 0.0, 0.0, 0.0, 0.0, 0.0, 0.0, 0.0, 0.0, 0.0, 0.0, 0.0, 0.0, 0.0, 0.0, 0.0, 0.0, 0.0, 0.0, 0.0, 0.0, 0.0, 0.0, 0.0, 0.0, 0.0, 0.0, 0.0, 0.0, 0.0, 0.0, 0.0, 0.0, 0.0, 0.0, 0.0, 0.0, 0.0, 0.0, 0.0, 0.0, 0.0, 0.0, 0.0, 0.0, 0.0, 0.0, 0.0, 0.0, 0.0, 0.0, 0.0, 0.0, 0.0, 0.0, 0.0, 0.0, 0.0, 0.0, 0.0, 0.0, 0.0, 0.0, 0.0, 0.0, 0.0, 0.0, 0.0, 0.0, 0.0, 0.0, 0.0, 0.0, 0.0, 0.0, 0.0, 0.0, 0.0, 0.0, 0.0, 0.0, 0.0, 0.0, 0.0, 0.0, 0.0, 0.0, 0.0, 0.0, 0.0, 0.0, 0.0, 0.0, 0.0, 0.0, 0.0, 0.0, 0.0, 0.0, 0.0, 0.0, 0.0, 0.0, 0.0, 0.0, 0.0, 0.0, 0.0, 0.0, 0.0, 0.0, 0.0, 0.0, 0.0, 0.0, 0.0, 0.0, 0.0, 0.0, 0.0, 0.0, 0.0, 0.0, 0.0, 0.0, 0.0, 0.0, 0.0, 0.0, 0.0, 0.0, 0.0, 0.0, 0.0, 0.0, 0.0, 0.0, 0.0, 0.0, 0.0, 0.0, 0.0, 0.0, 0.0, 0.0, 0.0, 0.0, 0.0, 0.0, 0.0, 0.0, 0.0, 0.0, 0.0, 0.0, 0.0, 0.0, 0.0, 0.0, 0.0, 0.0, 0.0, 0.0, 0.0, 0.0, 0.0, 0.0, 0.0, 0.0, 0.0, 0.0, 0.0, 0.0, 0.0, 0.0, 0.0, 0.0, 0.0, 0.0, 0.0, 0.0, 0.0, 0.0, 0.0, 0.0, 0.0, 0.0, 0.0, 0.0, 0.0, 0.0, 0.0, 0.0, 0.0, 0.0, 0.0, 0.0, 0.0, 0.0, 0.0, 0.0, 0.0, 0.0, 0.0, 0.0, 0.0, 0.0, 0.0, 0.0, 0.0, 0.0, 0.0, 0.0, 0.0, 0.0, 0.0, 0.0, 0.0, 0.0, 0.0, 0.0, 0.0, 0.0, 0.0, 0.0, 0.0, 0.0, 0.0, 0.0, 0.0, 0.0, 0.0, 0.0, 0.0, 0.0, 0.0, 0.0, 0.0, 0.0, 0.0, 0.0, 0.0, 0.0, 0.0, 0.0, 0.0, 0.0, 0.0, 0.0, 0.0, 0.0, 0.0, 0.0, 0.0, 0.0, 0.0, 0.0, 0.0, 0.0, 0.0, 0.0, 0.0, 0.0, 0.0, 0.0, 0.0, 0.0, 0.0, 0.0, 0.0, 0.0, 0.0, 0.0, 0.0, 0.0, 0.0, 0.0, 0.0, 0.0, 0.0, 0.0, 0.0, 0.0, 0.0, 0.0, 0.0, 0.0, 0.0, 0.0, 0.0, 0.0, 0.0, 0.0, 0.0, 0.0, 0.0, 0.0, 0.0, 0.0, 0.0, 0.0, 0.0, 0.0, 0.0, 0.0, 0.0, 0.0, 0.0, 0.0, 0.0, 0.0, 0.0, 0.0, 0.0, 0.0, 0.0, 0.0, 0.0, 0.0, 0.0, 0.0, 0.0, 0.0, 0.0, 0.0, 0.0, 0.0, 0.0, 0.0, 0.0, 0.0, 0.0, 0.0, 0.0, 0.0, 0.0, 0.0, 0.0, 0.0, 0.0, 0.0, 0.0, 0.0, 0.0, 0.0, 0.0, 0.0, 0.0, 0.0, 0.0, 0.0, 0.0, 0.0, 0.0, 0.0, 0.0, 0.0, 0.0, 0.0, 0.0, 0.0, 0.0, 0.0, 0.0, 0.0, 0.0, 0.0, 0.0, 0.0, 0.0, 0.0, 0.0, 0.0, 0.0, 0.0, 0.0, 0.0, 0.0, 0.0, 0.0, 0.0, 0.0, 0.0, 0.0, 0.0, 0.0, 0.0, 0.0, 0.0, 0.0, 0.0, 0.0, 0.0, 0.0, 0.0, 0.0, 0.0, 0.0, 0.0, 0.0, 0.0, 0.0, 0.0, 0.0, 0.0, 0.0, 0.0, 0.0, 0.0, 0.0, 0.0, 0.0, 0.0, 0.0, 0.0, 0.0, 0.0, 0.0, 0.0, 0.0, 0.0, 0.0, 0.0, 0.0, 0.0, 0.0, 0.0, 0.0, 0.0, 0.0, 0.0, 0.0, 0.0, 0.0, 0.0, 0.0, 0.0, 0.0, 0.0, 0.0, 0.0, 0.0, 0.0, 0.0, 0.0, 0.0, 0.0, 0.0, 0.0, 0.0, 0.0, 0.0, 0.0, 0.0, 0.0, 0.0, 0.0, 0.0, 0.0, 0.0, 0.0, 0.0, 0.0, 0.0, 0.0, 0.0, 0.0, 0.0, 0.0, 0.0, 0.0, 0.0, 0.0, 0.0, 0.0, 0.0, 0.0, 0.0, 0.0, 0.0, 0.0, 0.0, 0.0, 0.0, 0.0, 0.0, 0.0, 0.0, 0.0, 0.0, 0.0, 0.0, 0.0, 0.0, 0.0, 0.0, 0.0, 0.0, 0.0, 0.0, 0.0, 0.0, 0.0, 0.0, 0.0, 0.0, 0.0, 0.0, 0.0, 0.0, 0.0, 0.0, 0.0, 0.0, 0.0, 0.0, 0.0, 0.0, 0.0, 0.0, 0.0, 0.0, 0.0, 0.0, 0.0, 0.0, 0.0, 0.0, 0.0, 0.0, 0.0, 0.0, 0.0, 0.0, 0.0, 0.0, 0.0, 0.0, 0.0, 0.0, 0.0, 0.0, 0.0, 0.0, 0.0, 0.0, 0.0, 0.0, 0.0, 0.0, 0.0, 0.0, 0.0, 0.0, 0.0, 0.0, 0.0, 0.0, 0.0, 0.0, 0.0, 0.0, 0.0, 0.0, 0.0, 0.0, 0.0, 0.0, 0.0, 0.0, 0.0, 0.0, 0.0, 0.0, 0.0, 0.0, 0.0, 0.0, 0.0, 0.0, 0.0, 0.0, 0.0, 0.0, 0.0, 0.0, 0.0, 0.0, 0.0, 0.0, 0.0, 0.0, 0.0, 0.0, 0.0, 0.0, 0.0, 0.0, 0.0, 0.0, 0.0, 0.0, 0.0, 0.0, 0.0, 0.0, 0.0, 0.0, 0.0, 0.0, 0.0, 0.0, 0.0, 0.0, 0.0, 0.0, 0.0, 0.0, 0.0, 0.0, 0.0, 0.0, 0.0, 0.0, 0.0, 0.0, 0.0, 0.0, 0.0, 0.0, 0.0, 0.0, 0.0, 0.0, 0.0, 0.0, 0.0, 0.0, 0.0, 0.0, 0.0, 0.0, 0.0, 0.0, 0.0, 0.0, 0.0, 0.0, 0.0, 0.0, 0.0, 0.0, 0.0, 0.0, 0.0, 0.0, 0.0, 0.0, 0.0, 0.0, 0.0, 0.0, 0.0, 0.0, 0.0, 0.0, 0.0, 0.0, 0.0, 0.0, 0.0, 0.0, 0.0, 0.0, 0.0, 0.0, 0.0, 0.0, 0.0, 0.0, 0.0, 0.0, 0.0, 0.0, 0.0, 0.0, 0.0, 0.0, 0.0, 0.0, 0.0, 0.0, 0.0, 0.0, 0.0, 0.0, 0.0, 0.0, 0.0, 0.0, 0.0, 0.0, 0.0, 0.0, 0.0, 0.0, 0.0, 0.0, 0.0, 0.0, 0.0, 0.0, 0.0, 0.0, 0.0, 0.0, 0.0, 0.0, 0.0, 0.0, 0.0, 0.0, 0.0, 0.0, 0.0, 0.0, 0.0, 0.0, 0.0, 0.0, 0.0, 0.0, 0.0, 0.0, 0.0, 0.0, 0.0, 0.0, 0.0, 0.0, 0.0, 0.0, 0.0, 0.0, 0.0, 0.0, 0.0, 0.0, 0.0, 0.0, 0.0, 0.0, 0.0, 0.0, 0.0, 0.0, 0.0, 0.0, 0.0, 0.0, 0.0, 0.0, 0.0, 0.0, 0.0, 0.0, 0.0, 0.0, 0.0, 0.0, 0.0, 0.0, 0.0, 0.0, 0.0, 0.0, 0.0, 0.0, 0.0, 0.0, 0.0, 0.0, 0.0, 0.0, 0.0, 0.0, 0.0, 0.0, 0.0, 0.0, 0.0, 0.0, 0.0, 0.0, 0.0, 0.0, 0.0, 0.0, 0.0, 0.0, 0.0, 0.0, 0.0, 0.0, 0.0, 0.0, 0.0, 0.0, 0.0, 0.0, 0.0, 0.0, 0.0, 0.0, 0.0, 0.0, 0.0, 0.0, 0.0, 0.0, 0.0, 0.0, 0.0, 0.0, 0.0, 0.0, 0.0, 0.0, 0.0, 0.0, 0.0, 0.0, 0.0, 0.0, 0.0, 0.0, 0.0, 0.0, 0.0, 0.0, 0.0, 0.0, 0.0, 0.0, 0.0, 0.0, 0.0, 0.0, 0.0, 0.0, 0.0, 0.0, 0.0, 0.0, 0.0, 0.0, 0.0, 0.0, 0.0, 0.0, 0.0, 0.0, 0.0, 0.0, 0.0, 0.0, 0.0, 0.0, 0.0, 0.0, 0.0, 0.0, 0.0, 0.0, 0.0, 0.0, 0.0, 0.0, 0.0, 0.0, 0.0, 0.0, 0.0, 0.0, 0.0, 0.0, 0.0, 0.0, 0.0, 0.0, 0.0, 0.0, 0.0, 0.0, 0.0, 0.0, 0.0, 0.0, 0.0, 0.0, 0.0, 0.0, 0.0, 0.0, 0.0, 0.0, 0.0, 0.0, 0.0, 0.0, 0.0, 0.0, 0.0, 0.0, 0.0, 0.0, 0.0, 0.0, 0.0, 0.0, 0.0, 0.0, 0.0, 0.0, 0.0, 0.0, 0.0, 0.0, 0.0, 0.0, 0.0, 0.0, 0.0, 0.0, 0.0, 0.0, 0.0, 0.0, 0.0, 0.0, 0.0, 0.0, 0.0, 0.0, 0.0, 0.0, 0.0, 0.0, 0.0, 0.0, 0.0, 0.0, 0.0])
me_circle.materials.append(mat_material_001)
me_circle.use_remesh_fix_poles = True
me_circle.use_remesh_preserve_attributes = False
me_circle.use_mirror_vertex_groups = False
me_circle.update()

# ---- objects
ob_light = bpy.data.objects.new('Light', light_light)
ob_camera = bpy.data.objects.new('Camera', cam_camera)
ob_circle = bpy.data.objects.new('Circle', me_circle)

# ---- transforms, parenting, visibility, modifiers, constraints
ob_light.location = (4.076, 1.005, 5.904)
ob_light.rotation_euler = (0.6503, 0.05522, 1.866)
ob_light.lock_rotations_4d = False
ob_light.empty_display_type = 'ARROWS'
ob_light.color = (0.0, 0.0, 0.0, 0.0)
ob_light.lineart.crease_threshold = 0.0
ob_camera.location = (7.359, -6.926, 4.958)
ob_camera.rotation_euler = (1.109, 0.0, 0.8149)
ob_camera.lock_rotations_4d = False
ob_camera.empty_display_type = 'ARROWS'
ob_camera.color = (0.0, 0.0, 0.0, 0.0)
ob_camera.display_type = 'WIRE'
ob_camera.lineart.crease_threshold = 0.0
ob_circle.location = (0.0, 0.0, 0.0)
ob_circle.lineart.crease_threshold = 0.0

# ---- collection membership
col_collection.objects.link(ob_light)
col_collection.objects.link(ob_camera)
col_collection.objects.link(ob_circle)

# ---- scene / render settings (as saved in the file)
scene.camera = ob_camera
scene.frame_start = 1; scene.frame_end = 250; scene.frame_set(1)
scene.render.engine = 'BLENDER_EEVEE_NEXT'
scene.cycles.use_denoising = False
scene.cycles.samples = 128
scene.cycles.sampling_pattern = 'TABULATED_SOBOL'
scene.cycles.use_adaptive_sampling = False
scene.cycles.use_light_tree = False
scene.view_settings.view_transform = 'Filmic'
bpy.context.view_layer.update()
